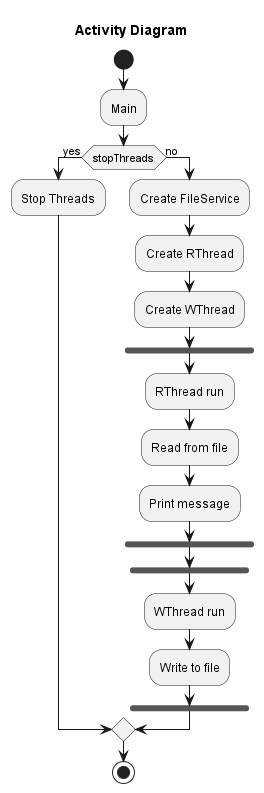

The diagram above was rendered by PlantUML. Its source (embedded in the PNG):
@startuml
title Activity Diagram

start
:Main;
if (stopThreads) then (yes)
  :Stop Threads;
else (no)
  :Create FileService;
  :Create RThread;
  :Create WThread;
  fork
    :RThread run;
    :Read from file;
    :Print message;
  endfork
  fork
    :WThread run;
    :Write to file;
  endfork
endif
stop

@enduml